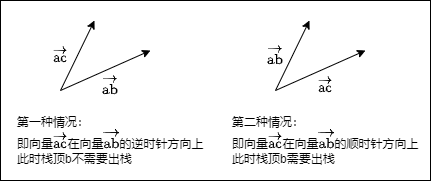

The diagram above was exported from draw.io. Its source (the exported page's mxGraphModel, read from the mxfile embedded in the PNG):
<mxGraphModel dx="1117" dy="770" grid="1" gridSize="10" guides="1" tooltips="1" connect="1" arrows="1" fold="1" page="1" pageScale="1" pageWidth="827" pageHeight="1169" math="1" shadow="0">
  <root>
    <mxCell id="0" />
    <mxCell id="1" parent="0" />
    <mxCell id="qaiQY5Kib1A0Ur8L4SqU-14" value="" style="rounded=0;whiteSpace=wrap;html=1;fontSize=12;" vertex="1" parent="1">
      <mxGeometry x="230" y="250" width="430" height="180" as="geometry" />
    </mxCell>
    <mxCell id="qaiQY5Kib1A0Ur8L4SqU-2" value="" style="endArrow=classic;html=1;rounded=0;fontSize=15;" edge="1" parent="1">
      <mxGeometry width="50" height="50" relative="1" as="geometry">
        <mxPoint x="290" y="340" as="sourcePoint" />
        <mxPoint x="380" y="300" as="targetPoint" />
      </mxGeometry>
    </mxCell>
    <mxCell id="qaiQY5Kib1A0Ur8L4SqU-3" value="" style="endArrow=classic;html=1;rounded=0;fontSize=15;" edge="1" parent="1">
      <mxGeometry width="50" height="50" relative="1" as="geometry">
        <mxPoint x="290" y="340" as="sourcePoint" />
        <mxPoint x="324" y="270" as="targetPoint" />
      </mxGeometry>
    </mxCell>
    <mxCell id="qaiQY5Kib1A0Ur8L4SqU-4" value="&lt;span style=&quot;font-size: 12px&quot;&gt;$$\vec{\text{ac}}$$&lt;/span&gt;" style="text;html=1;strokeColor=none;fillColor=none;align=center;verticalAlign=middle;whiteSpace=wrap;rounded=0;fontSize=15;" vertex="1" parent="1">
      <mxGeometry x="260" y="290" width="60" height="30" as="geometry" />
    </mxCell>
    <mxCell id="qaiQY5Kib1A0Ur8L4SqU-6" value="&lt;span style=&quot;font-size: 12px&quot;&gt;$$\vec{\text{ab}}$$&lt;/span&gt;" style="text;html=1;strokeColor=none;fillColor=none;align=center;verticalAlign=middle;whiteSpace=wrap;rounded=0;fontSize=15;" vertex="1" parent="1">
      <mxGeometry x="310" y="320" width="60" height="30" as="geometry" />
    </mxCell>
    <mxCell id="qaiQY5Kib1A0Ur8L4SqU-8" value="第一种情况：&lt;br&gt;即向量`\vec{\text{ac}}`在向量`\vec{\text{ab}}`的逆时针方向上&lt;br&gt;此时栈顶b不需要出栈" style="text;html=1;strokeColor=none;fillColor=none;align=left;verticalAlign=middle;whiteSpace=wrap;rounded=0;fontSize=12;" vertex="1" parent="1">
      <mxGeometry x="245" y="350" width="190" height="80" as="geometry" />
    </mxCell>
    <mxCell id="qaiQY5Kib1A0Ur8L4SqU-9" value="" style="endArrow=classic;html=1;rounded=0;fontSize=15;" edge="1" parent="1">
      <mxGeometry width="50" height="50" relative="1" as="geometry">
        <mxPoint x="505" y="340" as="sourcePoint" />
        <mxPoint x="595" y="300" as="targetPoint" />
      </mxGeometry>
    </mxCell>
    <mxCell id="qaiQY5Kib1A0Ur8L4SqU-10" value="" style="endArrow=classic;html=1;rounded=0;fontSize=15;" edge="1" parent="1">
      <mxGeometry width="50" height="50" relative="1" as="geometry">
        <mxPoint x="505" y="340" as="sourcePoint" />
        <mxPoint x="539" y="270" as="targetPoint" />
      </mxGeometry>
    </mxCell>
    <mxCell id="qaiQY5Kib1A0Ur8L4SqU-11" value="&lt;span style=&quot;font-size: 12px&quot;&gt;$$\vec{\text{ab}}$$&lt;/span&gt;" style="text;html=1;strokeColor=none;fillColor=none;align=center;verticalAlign=middle;whiteSpace=wrap;rounded=0;fontSize=15;" vertex="1" parent="1">
      <mxGeometry x="475" y="290" width="60" height="30" as="geometry" />
    </mxCell>
    <mxCell id="qaiQY5Kib1A0Ur8L4SqU-12" value="&lt;span style=&quot;font-size: 12px&quot;&gt;$$\vec{\text{ac}}$$&lt;/span&gt;" style="text;html=1;strokeColor=none;fillColor=none;align=center;verticalAlign=middle;whiteSpace=wrap;rounded=0;fontSize=15;" vertex="1" parent="1">
      <mxGeometry x="525" y="320" width="60" height="30" as="geometry" />
    </mxCell>
    <mxCell id="qaiQY5Kib1A0Ur8L4SqU-13" value="第二种情况：&lt;br&gt;即向量`\vec{\text{ac}}`在向量`\vec{\text{ab}}`的顺时针方向上&lt;br&gt;此时栈顶b需要出栈" style="text;html=1;strokeColor=none;fillColor=none;align=left;verticalAlign=middle;whiteSpace=wrap;rounded=0;fontSize=12;" vertex="1" parent="1">
      <mxGeometry x="460" y="350" width="190" height="80" as="geometry" />
    </mxCell>
  </root>
</mxGraphModel>